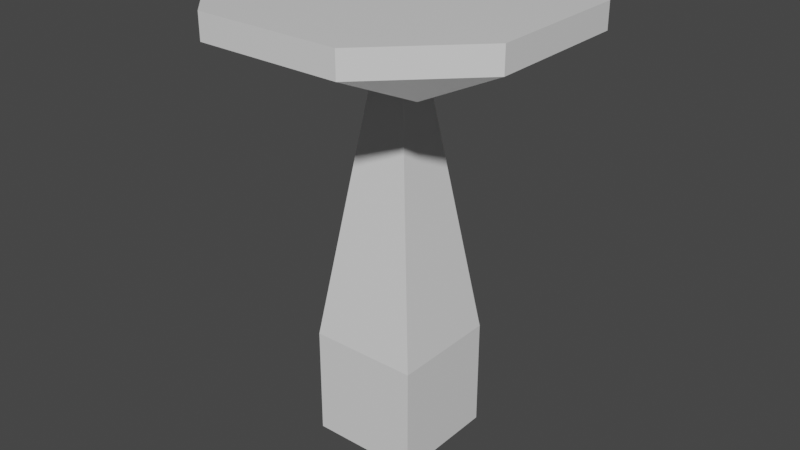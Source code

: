 # Source: tree.blend  (saved by Blender 3.0.42; exported with 4.5.12 LTS)
import bpy
from mathutils import Matrix  # noqa: F401  (used for matrix-valued properties, if any)

bpy.ops.wm.read_factory_settings(use_empty=True)
scene = bpy.context.scene
scene.name = 'Scene'

# ---- collections
col_collection = bpy.data.collections.new('Collection'); scene.collection.children.link(col_collection)

# ---- materials (node trees are filled in below, after node groups)
mat_material = bpy.data.materials.new('Material')
mat_material.alpha_threshold = 0.0
mat_material.use_transparent_shadow = False
mat_material.line_color = (0.0, 0.0, 0.0, 1.0)

# ---- material node trees
mat_material.use_nodes = True; mat_material.node_tree.nodes.clear()
_N = mat_material.node_tree.nodes; _L = mat_material.node_tree.links
n0 = _N.new('ShaderNodeOutputMaterial'); n0.name = 'Material Output'; n0.location = (300, 300)
n1 = _N.new('ShaderNodeBsdfPrincipled'); n1.name = 'Principled BSDF'; n1.location = (10, 300)
n1.distribution = 'GGX'
n1.subsurface_method = 'BURLEY'
n1.inputs[2].default_value = 0.4
n1.inputs[3].default_value = 1.45
n1.inputs[27].default_value = (0.0, 0.0, 0.0, 1.0)
n1.inputs[28].default_value = 1.0
_L.new(n1.outputs[0], n0.inputs[0])
n0.is_active_output = True

# ---- world
world_world = bpy.data.worlds.new('World'); scene.world = world_world
world_world.use_nodes = True; world_world.node_tree.nodes.clear()
_N = world_world.node_tree.nodes; _L = world_world.node_tree.links
n0 = _N.new('ShaderNodeOutputWorld'); n0.name = 'World Output'; n0.location = (300, 300)
n1 = _N.new('ShaderNodeBackground'); n1.name = 'Background'; n1.location = (10, 300)
n1.inputs[0].default_value = (0.05088, 0.05088, 0.05088, 1.0)
_L.new(n1.outputs[0], n0.inputs[0])
n0.is_active_output = True
world_world.color = (0.05088, 0.05088, 0.05088)
world_world.use_sun_shadow = False
world_world.sun_shadow_jitter_overblur = 0.0

# ---- meshes
me_cube = bpy.data.meshes.new('Cube')
me_cube.from_pydata([(-1.071, 1.0, 1.991), (0.9287, 1.0, 1.991), (-1.071, -1.0, 1.991), (0.9287, -1.0, 1.991), (-1.071, 1.0, -0.008844), (0.9287, 1.0, -0.008844), (-1.071, -1.0, -0.008844), (0.9287, -1.0, -0.008844), (-0.4083, 0.337, 6.565), (0.2657, 0.337, 6.565), (-0.4083, -0.337, 6.565), (0.2657, -0.337, 6.565), (-2.923, 1.305, 7.663), (-1.376, 2.852, 7.663), (-1.878, 1.807, 7.207), (1.234, 2.852, 7.663), (2.781, 1.305, 7.663), (1.735, 1.807, 7.207), (-1.376, -2.852, 7.663), (-2.923, -1.305, 7.663), (-1.878, -1.807, 7.207), (2.781, -1.305, 7.663), (1.234, -2.852, 7.663), (1.735, -1.807, 7.207), (-1.376, 2.852, 8.115), (-2.923, 1.305, 8.115), (2.781, 1.305, 8.115), (1.234, 2.852, 8.115), (-2.923, -1.305, 8.115), (-1.376, -2.852, 8.115), (1.234, -2.852, 8.115), (2.781, -1.305, 8.115)], [], [(0, 4, 6, 2), (3, 2, 6, 7), (7, 6, 4, 5), (5, 1, 3, 7), (2, 3, 11, 10), (5, 4, 0, 1), (21, 16, 26, 31), (1, 0, 8, 9), (3, 1, 9, 11), (0, 2, 10, 8), (8, 10, 20, 19, 12, 14), (12, 19, 28, 25), (18, 22, 30, 29), (26, 27, 24, 25, 28, 29, 30, 31), (9, 8, 14, 13, 15, 17), (11, 9, 17, 16, 21, 23), (10, 11, 23, 22, 18, 20), (12, 13, 14), (15, 16, 17), (18, 19, 20), (21, 22, 23), (18, 29, 28, 19), (24, 13, 12, 25), (26, 16, 15, 27), (30, 22, 21, 31), (15, 13, 24, 27)])
_uv = me_cube.uv_layers.new(name='UVMap')
_uv.uv.foreach_set('vector', [0.625, 0.5, 0.875, 0.5, 0.875, 0.75, 0.625, 0.75, 0.375, 0.75, 0.625, 0.75, 0.625, 1.0, 0.375, 1.0, 0.375, 0.0, 0.625, 0.0, 0.625, 0.25, 0.375, 0.25, 0.125, 0.5, 0.375, 0.5, 0.375, 0.75, 0.125, 0.75, 0.625, 0.75, 0.375, 0.75, 0.4392, 0.6858, 0.5608, 0.6858, 0.375, 0.25, 0.625, 0.25, 0.625, 0.5, 0.375, 0.5, 0.4392, 0.6528, 0.4392, 0.5972, 0.4392, 0.5972, 0.4392, 0.6528, 0.375, 0.5, 0.625, 0.5, 0.5608, 0.5642, 0.4392, 0.5642, 0.375, 0.75, 0.375, 0.5, 0.4392, 0.5642, 0.4392, 0.6858, 0.625, 0.5, 0.625, 0.75, 0.5608, 0.6858, 0.5608, 0.5642, 0.5608, 0.5642, 0.5608, 0.6858, 0.5608, 0.6858, 0.5608, 0.6528, 0.5608, 0.5972, 0.5608, 0.5642, 0.5608, 0.5972, 0.5608, 0.6528, 0.5608, 0.6528, 0.5608, 0.5972, 0.5278, 0.6858, 0.4722, 0.6858, 0.4722, 0.6858, 0.5278, 0.6858, 0.4392, 0.5972, 0.4722, 0.5642, 0.5278, 0.5642, 0.5608, 0.5972, 0.5608, 0.6528, 0.5278, 0.6858, 0.4722, 0.6858, 0.4392, 0.6528, 0.4392, 0.5642, 0.5608, 0.5642, 0.5608, 0.5642, 0.5278, 0.5642, 0.4722, 0.5642, 0.4392, 0.5642, 0.4392, 0.6858, 0.4392, 0.5642, 0.4392, 0.5642, 0.4392, 0.5972, 0.4392, 0.6528, 0.4392, 0.6858, 0.5608, 0.6858, 0.4392, 0.6858, 0.4392, 0.6858, 0.4722, 0.6858, 0.5278, 0.6858, 0.5608, 0.6858, 0.5608, 0.5972, 0.5608, 0.5642, 0.5608, 0.5642, 0.4722, 0.5642, 0.4392, 0.5642, 0.4392, 0.5642, 0.5278, 0.6858, 0.5608, 0.6858, 0.5608, 0.6858, 0.4392, 0.6528, 0.4392, 0.6858, 0.4392, 0.6858, 0.5278, 0.6858, 0.5278, 0.6858, 0.5608, 0.6528, 0.5608, 0.6528, 0.5278, 0.5642, 0.5278, 0.5642, 0.5608, 0.5972, 0.5608, 0.5972, 0.4392, 0.5972, 0.4392, 0.5972, 0.4722, 0.5642, 0.4722, 0.5642, 0.4722, 0.6858, 0.4722, 0.6858, 0.4392, 0.6528, 0.4392, 0.6528, 0.4722, 0.5642, 0.5278, 0.5642, 0.5278, 0.5642, 0.4722, 0.5642])
me_cube.materials.append(mat_material)
me_cube.use_remesh_preserve_volume = False
me_cube.use_remesh_preserve_attributes = False
me_cube.use_mirror_vertex_groups = False
me_cube.update()

# ---- objects
ob_root = bpy.data.objects.new('root', me_cube)

# ---- transforms, parenting, visibility, modifiers, constraints
ob_root.location = (0.0, 0.0, 0.0)
ob_root.lock_rotations_4d = False
ob_root.empty_display_type = 'ARROWS'
ob_root.lineart.crease_threshold = 0.0

# ---- collection membership
col_collection.objects.link(ob_root)

# ---- scene / render settings (as saved in the file)
scene.frame_start = 1; scene.frame_end = 250; scene.frame_set(1)
scene.render.engine = 'BLENDER_EEVEE_NEXT'
scene.cycles.use_denoising = False
scene.cycles.samples = 128
scene.cycles.sampling_pattern = 'TABULATED_SOBOL'
scene.cycles.use_adaptive_sampling = False
scene.cycles.use_light_tree = False
scene.view_settings.view_transform = 'Filmic'
bpy.context.view_layer.update()

# ---- added for rendering (the .blend has no active camera and no usable light): camera, sun
cam_auto = bpy.data.cameras.new('AutoCamera')
cam_auto.lens = 50.0
cam_auto.sensor_width = 36.0
cam_auto.clip_end = 1000.0
ob_auto_camera = bpy.data.objects.new('AutoCamera', cam_auto)
scene.collection.objects.link(ob_auto_camera)
ob_auto_camera.location = (10.5208, -12.7105, 12.5265)
ob_auto_camera.rotation_euler = (1.09748, -7.21219e-08, 0.694738)
scene.camera = ob_auto_camera
light_auto_sun = bpy.data.lights.new('AutoSun', 'SUN')
light_auto_sun.energy = 3.0
light_auto_sun.angle = 0.0523599
ob_auto_sun = bpy.data.objects.new('AutoSun', light_auto_sun)
scene.collection.objects.link(ob_auto_sun)
ob_auto_sun.rotation_euler = (0.872665, 0.174533, 0.523599)
bpy.context.view_layer.update()
